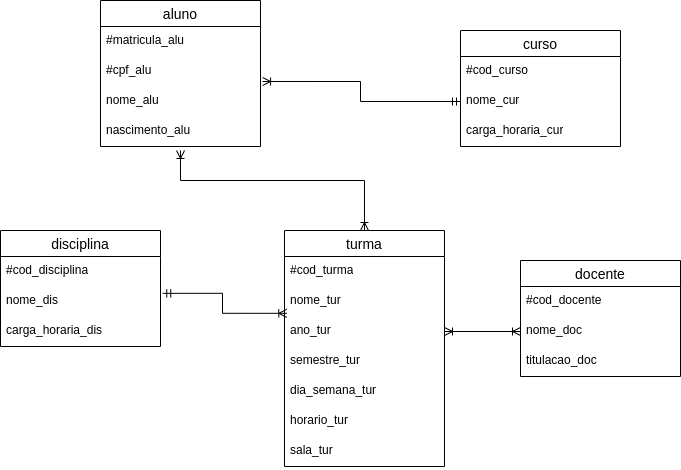

The diagram above was exported from draw.io. Its source (the exported page's mxGraphModel, read from the mxfile embedded in the PNG):
<mxGraphModel dx="874" dy="442" grid="1" gridSize="10" guides="1" tooltips="1" connect="1" arrows="1" fold="1" page="1" pageScale="1" pageWidth="827" pageHeight="1169" math="0" shadow="0">
  <root>
    <mxCell id="0" />
    <mxCell id="1" parent="0" />
    <mxCell id="W81unBv_sKKqvXfeijlK-1" value="aluno" style="swimlane;fontStyle=0;childLayout=stackLayout;horizontal=1;startSize=26;horizontalStack=0;resizeParent=1;resizeParentMax=0;resizeLast=0;collapsible=1;marginBottom=0;align=center;fontSize=14;" vertex="1" parent="1">
      <mxGeometry x="150" y="60" width="160" height="146" as="geometry" />
    </mxCell>
    <mxCell id="W81unBv_sKKqvXfeijlK-2" value="#matricula_alu" style="text;strokeColor=none;fillColor=none;spacingLeft=4;spacingRight=4;overflow=hidden;rotatable=0;points=[[0,0.5],[1,0.5]];portConstraint=eastwest;fontSize=12;whiteSpace=wrap;html=1;" vertex="1" parent="W81unBv_sKKqvXfeijlK-1">
      <mxGeometry y="26" width="160" height="30" as="geometry" />
    </mxCell>
    <mxCell id="W81unBv_sKKqvXfeijlK-5" value="#cpf_alu" style="text;strokeColor=none;fillColor=none;spacingLeft=4;spacingRight=4;overflow=hidden;rotatable=0;points=[[0,0.5],[1,0.5]];portConstraint=eastwest;fontSize=12;whiteSpace=wrap;html=1;" vertex="1" parent="W81unBv_sKKqvXfeijlK-1">
      <mxGeometry y="56" width="160" height="30" as="geometry" />
    </mxCell>
    <mxCell id="W81unBv_sKKqvXfeijlK-3" value="nome_alu" style="text;strokeColor=none;fillColor=none;spacingLeft=4;spacingRight=4;overflow=hidden;rotatable=0;points=[[0,0.5],[1,0.5]];portConstraint=eastwest;fontSize=12;whiteSpace=wrap;html=1;" vertex="1" parent="W81unBv_sKKqvXfeijlK-1">
      <mxGeometry y="86" width="160" height="30" as="geometry" />
    </mxCell>
    <mxCell id="W81unBv_sKKqvXfeijlK-4" value="nascimento_alu" style="text;strokeColor=none;fillColor=none;spacingLeft=4;spacingRight=4;overflow=hidden;rotatable=0;points=[[0,0.5],[1,0.5]];portConstraint=eastwest;fontSize=12;whiteSpace=wrap;html=1;" vertex="1" parent="W81unBv_sKKqvXfeijlK-1">
      <mxGeometry y="116" width="160" height="30" as="geometry" />
    </mxCell>
    <mxCell id="W81unBv_sKKqvXfeijlK-6" value="curso" style="swimlane;fontStyle=0;childLayout=stackLayout;horizontal=1;startSize=26;horizontalStack=0;resizeParent=1;resizeParentMax=0;resizeLast=0;collapsible=1;marginBottom=0;align=center;fontSize=14;" vertex="1" parent="1">
      <mxGeometry x="510" y="90" width="160" height="116" as="geometry" />
    </mxCell>
    <mxCell id="W81unBv_sKKqvXfeijlK-7" value="#cod_curso" style="text;strokeColor=none;fillColor=none;spacingLeft=4;spacingRight=4;overflow=hidden;rotatable=0;points=[[0,0.5],[1,0.5]];portConstraint=eastwest;fontSize=12;whiteSpace=wrap;html=1;" vertex="1" parent="W81unBv_sKKqvXfeijlK-6">
      <mxGeometry y="26" width="160" height="30" as="geometry" />
    </mxCell>
    <mxCell id="W81unBv_sKKqvXfeijlK-8" value="nome_cur" style="text;strokeColor=none;fillColor=none;spacingLeft=4;spacingRight=4;overflow=hidden;rotatable=0;points=[[0,0.5],[1,0.5]];portConstraint=eastwest;fontSize=12;whiteSpace=wrap;html=1;" vertex="1" parent="W81unBv_sKKqvXfeijlK-6">
      <mxGeometry y="56" width="160" height="30" as="geometry" />
    </mxCell>
    <mxCell id="W81unBv_sKKqvXfeijlK-9" value="carga_horaria_cur" style="text;strokeColor=none;fillColor=none;spacingLeft=4;spacingRight=4;overflow=hidden;rotatable=0;points=[[0,0.5],[1,0.5]];portConstraint=eastwest;fontSize=12;whiteSpace=wrap;html=1;" vertex="1" parent="W81unBv_sKKqvXfeijlK-6">
      <mxGeometry y="86" width="160" height="30" as="geometry" />
    </mxCell>
    <mxCell id="W81unBv_sKKqvXfeijlK-10" value="" style="edgeStyle=orthogonalEdgeStyle;fontSize=12;html=1;endArrow=ERoneToMany;startArrow=ERmandOne;rounded=0;entryX=1.013;entryY=0.833;entryDx=0;entryDy=0;entryPerimeter=0;exitX=0;exitY=0.5;exitDx=0;exitDy=0;" edge="1" parent="1" source="W81unBv_sKKqvXfeijlK-8" target="W81unBv_sKKqvXfeijlK-5">
      <mxGeometry width="100" height="100" relative="1" as="geometry">
        <mxPoint x="360" y="320" as="sourcePoint" />
        <mxPoint x="460" y="220" as="targetPoint" />
      </mxGeometry>
    </mxCell>
    <mxCell id="W81unBv_sKKqvXfeijlK-11" value="disciplina" style="swimlane;fontStyle=0;childLayout=stackLayout;horizontal=1;startSize=26;horizontalStack=0;resizeParent=1;resizeParentMax=0;resizeLast=0;collapsible=1;marginBottom=0;align=center;fontSize=14;" vertex="1" parent="1">
      <mxGeometry x="50" y="290" width="160" height="116" as="geometry" />
    </mxCell>
    <mxCell id="W81unBv_sKKqvXfeijlK-12" value="#cod_disciplina" style="text;strokeColor=none;fillColor=none;spacingLeft=4;spacingRight=4;overflow=hidden;rotatable=0;points=[[0,0.5],[1,0.5]];portConstraint=eastwest;fontSize=12;whiteSpace=wrap;html=1;" vertex="1" parent="W81unBv_sKKqvXfeijlK-11">
      <mxGeometry y="26" width="160" height="30" as="geometry" />
    </mxCell>
    <mxCell id="W81unBv_sKKqvXfeijlK-13" value="nome_dis" style="text;strokeColor=none;fillColor=none;spacingLeft=4;spacingRight=4;overflow=hidden;rotatable=0;points=[[0,0.5],[1,0.5]];portConstraint=eastwest;fontSize=12;whiteSpace=wrap;html=1;" vertex="1" parent="W81unBv_sKKqvXfeijlK-11">
      <mxGeometry y="56" width="160" height="30" as="geometry" />
    </mxCell>
    <mxCell id="W81unBv_sKKqvXfeijlK-14" value="carga_horaria_dis" style="text;strokeColor=none;fillColor=none;spacingLeft=4;spacingRight=4;overflow=hidden;rotatable=0;points=[[0,0.5],[1,0.5]];portConstraint=eastwest;fontSize=12;whiteSpace=wrap;html=1;" vertex="1" parent="W81unBv_sKKqvXfeijlK-11">
      <mxGeometry y="86" width="160" height="30" as="geometry" />
    </mxCell>
    <mxCell id="W81unBv_sKKqvXfeijlK-15" value="turma" style="swimlane;fontStyle=0;childLayout=stackLayout;horizontal=1;startSize=26;horizontalStack=0;resizeParent=1;resizeParentMax=0;resizeLast=0;collapsible=1;marginBottom=0;align=center;fontSize=14;" vertex="1" parent="1">
      <mxGeometry x="334" y="290" width="160" height="236" as="geometry" />
    </mxCell>
    <mxCell id="W81unBv_sKKqvXfeijlK-16" value="#cod_turma" style="text;strokeColor=none;fillColor=none;spacingLeft=4;spacingRight=4;overflow=hidden;rotatable=0;points=[[0,0.5],[1,0.5]];portConstraint=eastwest;fontSize=12;whiteSpace=wrap;html=1;" vertex="1" parent="W81unBv_sKKqvXfeijlK-15">
      <mxGeometry y="26" width="160" height="30" as="geometry" />
    </mxCell>
    <mxCell id="W81unBv_sKKqvXfeijlK-17" value="nome_tur" style="text;strokeColor=none;fillColor=none;spacingLeft=4;spacingRight=4;overflow=hidden;rotatable=0;points=[[0,0.5],[1,0.5]];portConstraint=eastwest;fontSize=12;whiteSpace=wrap;html=1;" vertex="1" parent="W81unBv_sKKqvXfeijlK-15">
      <mxGeometry y="56" width="160" height="30" as="geometry" />
    </mxCell>
    <mxCell id="W81unBv_sKKqvXfeijlK-19" value="ano_tur" style="text;strokeColor=none;fillColor=none;spacingLeft=4;spacingRight=4;overflow=hidden;rotatable=0;points=[[0,0.5],[1,0.5]];portConstraint=eastwest;fontSize=12;whiteSpace=wrap;html=1;" vertex="1" parent="W81unBv_sKKqvXfeijlK-15">
      <mxGeometry y="86" width="160" height="30" as="geometry" />
    </mxCell>
    <mxCell id="W81unBv_sKKqvXfeijlK-22" value="semestre_tur" style="text;strokeColor=none;fillColor=none;spacingLeft=4;spacingRight=4;overflow=hidden;rotatable=0;points=[[0,0.5],[1,0.5]];portConstraint=eastwest;fontSize=12;whiteSpace=wrap;html=1;" vertex="1" parent="W81unBv_sKKqvXfeijlK-15">
      <mxGeometry y="116" width="160" height="30" as="geometry" />
    </mxCell>
    <mxCell id="W81unBv_sKKqvXfeijlK-29" value="dia_semana_tur" style="text;strokeColor=none;fillColor=none;spacingLeft=4;spacingRight=4;overflow=hidden;rotatable=0;points=[[0,0.5],[1,0.5]];portConstraint=eastwest;fontSize=12;whiteSpace=wrap;html=1;" vertex="1" parent="W81unBv_sKKqvXfeijlK-15">
      <mxGeometry y="146" width="160" height="30" as="geometry" />
    </mxCell>
    <mxCell id="W81unBv_sKKqvXfeijlK-30" value="horario_tur" style="text;strokeColor=none;fillColor=none;spacingLeft=4;spacingRight=4;overflow=hidden;rotatable=0;points=[[0,0.5],[1,0.5]];portConstraint=eastwest;fontSize=12;whiteSpace=wrap;html=1;" vertex="1" parent="W81unBv_sKKqvXfeijlK-15">
      <mxGeometry y="176" width="160" height="30" as="geometry" />
    </mxCell>
    <mxCell id="W81unBv_sKKqvXfeijlK-18" value="sala_tur" style="text;strokeColor=none;fillColor=none;spacingLeft=4;spacingRight=4;overflow=hidden;rotatable=0;points=[[0,0.5],[1,0.5]];portConstraint=eastwest;fontSize=12;whiteSpace=wrap;html=1;" vertex="1" parent="W81unBv_sKKqvXfeijlK-15">
      <mxGeometry y="206" width="160" height="30" as="geometry" />
    </mxCell>
    <mxCell id="W81unBv_sKKqvXfeijlK-20" value="" style="edgeStyle=orthogonalEdgeStyle;fontSize=12;html=1;endArrow=ERoneToMany;startArrow=ERmandOne;rounded=0;entryX=0.014;entryY=0.894;entryDx=0;entryDy=0;entryPerimeter=0;exitX=1.014;exitY=0.228;exitDx=0;exitDy=0;exitPerimeter=0;" edge="1" parent="1" source="W81unBv_sKKqvXfeijlK-13" target="W81unBv_sKKqvXfeijlK-17">
      <mxGeometry width="100" height="100" relative="1" as="geometry">
        <mxPoint x="360" y="320" as="sourcePoint" />
        <mxPoint x="460" y="220" as="targetPoint" />
      </mxGeometry>
    </mxCell>
    <mxCell id="W81unBv_sKKqvXfeijlK-21" value="" style="edgeStyle=orthogonalEdgeStyle;fontSize=12;html=1;endArrow=ERoneToMany;startArrow=ERoneToMany;rounded=0;entryX=0.5;entryY=0;entryDx=0;entryDy=0;exitX=0.5;exitY=1.133;exitDx=0;exitDy=0;exitPerimeter=0;" edge="1" parent="1" source="W81unBv_sKKqvXfeijlK-4" target="W81unBv_sKKqvXfeijlK-15">
      <mxGeometry width="100" height="100" relative="1" as="geometry">
        <mxPoint x="360" y="320" as="sourcePoint" />
        <mxPoint x="460" y="220" as="targetPoint" />
        <Array as="points">
          <mxPoint x="230" y="240" />
          <mxPoint x="414" y="240" />
        </Array>
      </mxGeometry>
    </mxCell>
    <mxCell id="W81unBv_sKKqvXfeijlK-23" value="docente" style="swimlane;fontStyle=0;childLayout=stackLayout;horizontal=1;startSize=26;horizontalStack=0;resizeParent=1;resizeParentMax=0;resizeLast=0;collapsible=1;marginBottom=0;align=center;fontSize=14;" vertex="1" parent="1">
      <mxGeometry x="570" y="320" width="160" height="116" as="geometry" />
    </mxCell>
    <mxCell id="W81unBv_sKKqvXfeijlK-24" value="#cod_docente" style="text;strokeColor=none;fillColor=none;spacingLeft=4;spacingRight=4;overflow=hidden;rotatable=0;points=[[0,0.5],[1,0.5]];portConstraint=eastwest;fontSize=12;whiteSpace=wrap;html=1;" vertex="1" parent="W81unBv_sKKqvXfeijlK-23">
      <mxGeometry y="26" width="160" height="30" as="geometry" />
    </mxCell>
    <mxCell id="W81unBv_sKKqvXfeijlK-25" value="nome_doc" style="text;strokeColor=none;fillColor=none;spacingLeft=4;spacingRight=4;overflow=hidden;rotatable=0;points=[[0,0.5],[1,0.5]];portConstraint=eastwest;fontSize=12;whiteSpace=wrap;html=1;" vertex="1" parent="W81unBv_sKKqvXfeijlK-23">
      <mxGeometry y="56" width="160" height="30" as="geometry" />
    </mxCell>
    <mxCell id="W81unBv_sKKqvXfeijlK-26" value="titulacao_doc" style="text;strokeColor=none;fillColor=none;spacingLeft=4;spacingRight=4;overflow=hidden;rotatable=0;points=[[0,0.5],[1,0.5]];portConstraint=eastwest;fontSize=12;whiteSpace=wrap;html=1;" vertex="1" parent="W81unBv_sKKqvXfeijlK-23">
      <mxGeometry y="86" width="160" height="30" as="geometry" />
    </mxCell>
    <mxCell id="W81unBv_sKKqvXfeijlK-28" value="" style="edgeStyle=orthogonalEdgeStyle;fontSize=12;html=1;endArrow=ERoneToMany;startArrow=ERoneToMany;rounded=0;entryX=0;entryY=0.5;entryDx=0;entryDy=0;exitX=1;exitY=0.5;exitDx=0;exitDy=0;" edge="1" parent="1" source="W81unBv_sKKqvXfeijlK-19" target="W81unBv_sKKqvXfeijlK-25">
      <mxGeometry width="100" height="100" relative="1" as="geometry">
        <mxPoint x="360" y="320" as="sourcePoint" />
        <mxPoint x="460" y="220" as="targetPoint" />
      </mxGeometry>
    </mxCell>
  </root>
</mxGraphModel>